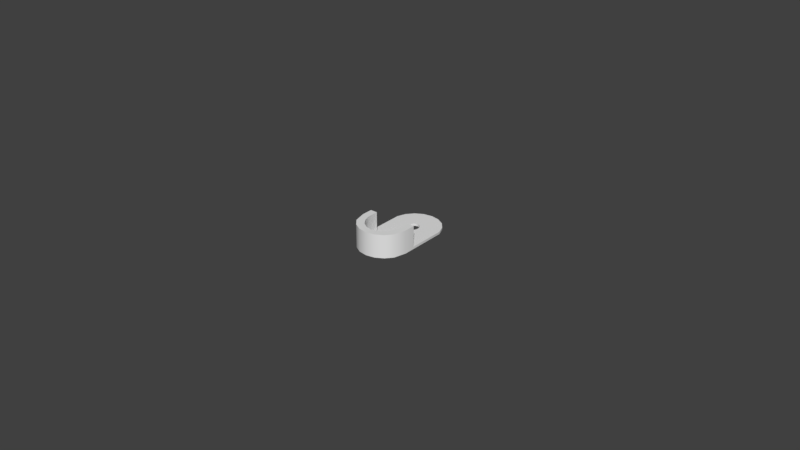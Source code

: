 # Source: Oval_Rod_Cup.blend  (saved by Blender 2.78.0; exported with 4.5.12 LTS)
import bpy
from mathutils import Matrix  # noqa: F401  (used for matrix-valued properties, if any)

bpy.ops.wm.read_factory_settings(use_empty=True)
scene = bpy.context.scene
scene.name = 'Scene'

# ---- collections
col_collection_1 = bpy.data.collections.new('Collection 1'); scene.collection.children.link(col_collection_1)

# ---- world
world_world = bpy.data.worlds.new('World'); scene.world = world_world
world_world.color = (0.05088, 0.05088, 0.05088)
world_world.use_sun_shadow = False
world_world.sun_shadow_jitter_overblur = 0.0
world_world.cycles.sampling_method = 'MANUAL'

# ---- meshes
me_circle_001 = bpy.data.meshes.new('Circle.001')
me_circle_001.from_pydata([(5.708e-06, 0.02055, 0.0), (-0.002792, 0.02006, 0.0), (-0.005252, 0.01864, 0.0), (-0.007078, 0.01646, 0.0), (-0.008049, 0.01379, 0.0), (-0.008049, -0.001721, 0.0), (-0.007078, -0.005641, 0.0), (-0.005252, -0.007817, 0.0), (-0.002792, -0.009238, 0.0), (5.707e-06, -0.009731, 0.0), (0.002803, -0.009238, 0.0), (0.005263, -0.007817, 0.0), (0.007089, -0.005641, 0.0), (0.008061, -0.001721, 0.0), (0.008061, 0.01379, 0.0), (0.007089, 0.01646, 0.0), (0.005263, 0.01864, 0.0), (0.002803, 0.02006, 0.0), (5.708e-06, 0.01829, 0.0), (-0.002014, 0.01787, 0.0), (-0.00379, 0.01666, 0.0), (-0.005108, 0.01481, 0.0), (-0.005809, 0.01254, 0.0), (-0.005809, -0.001721, 0.0), (-0.005108, -0.003992, 0.0), (-0.00379, -0.005843, 0.0), (-0.002014, -0.007052, 0.0), (5.707e-06, -0.007471, 0.0), (0.002025, -0.007052, 0.0), (0.003801, -0.005843, 0.0), (0.005119, -0.003992, 0.0), (0.005821, -0.001721, 0.0), (0.005821, 0.01254, 0.0), (0.005119, 0.01481, 0.0), (0.003801, 0.01666, 0.0), (0.002025, 0.01787, 0.0), (5.708e-06, 0.02055, 0.0007619), (-0.002792, 0.02006, 0.0007619), (-0.005252, 0.01864, 0.0007619), (-0.007078, 0.01646, 0.0007619), (-0.008049, 0.01379, 0.0007619), (-0.008049, -0.001721, 0.0007619), (-0.007078, -0.005641, 0.0007619), (-0.005252, -0.007817, 0.0007619), (-0.002792, -0.009238, 0.0007619), (5.707e-06, -0.009731, 0.0007619), (0.002803, -0.009238, 0.0007619), (0.005263, -0.007817, 0.0007619), (0.007089, -0.005641, 0.0007619), (0.008061, -0.001721, 0.0007619), (0.008061, 0.01379, 0.0007619), (0.007089, 0.01646, 0.0007619), (0.005263, 0.01864, 0.0007619), (0.002803, 0.02006, 0.0007619), (5.708e-06, 0.01829, 0.0007619), (-0.002014, 0.01787, 0.0007619), (-0.00379, 0.01666, 0.0007619), (-0.005108, 0.01481, 0.0007619), (-0.005809, 0.01254, 0.0007619), (-0.005809, -0.001721, 0.0007619), (-0.005108, -0.003992, 0.0007619), (-0.00379, -0.005843, 0.0007619), (-0.002014, -0.007052, 0.0007619), (5.707e-06, -0.007471, 0.0007619), (0.002025, -0.007052, 0.0007619), (0.003801, -0.005843, 0.0007619), (0.005119, -0.003992, 0.0007619), (0.005821, -0.001721, 0.0007619), (0.005821, 0.01254, 0.0007619), (0.005119, 0.01481, 0.0007619), (0.003801, 0.01666, 0.0007619), (0.002025, 0.01787, 0.0007619), (0.008061, 0.001817, 0.0), (0.005821, 0.001817, 0.0), (0.008061, 0.001817, 0.0007619), (0.005821, 0.001817, 0.0007619), (-0.008049, 0.001817, 0.0), (-0.005809, 0.001817, 0.0), (-0.008049, 0.001817, 0.0007619), (-0.005809, 0.001817, 0.0007619), (-0.007078, -0.005641, 0.007407), (-0.008049, -0.001721, 0.007407), (-0.005252, -0.007817, 0.007407), (-0.002792, -0.009238, 0.007407), (5.707e-06, -0.009731, 0.007407), (0.002803, -0.009238, 0.007407), (0.005263, -0.007817, 0.007407), (0.007089, -0.005641, 0.007407), (0.008061, -0.001721, 0.007407), (0.008061, 0.001817, 0.007407), (-0.005108, -0.003992, 0.007407), (-0.005809, -0.001721, 0.007407), (-0.00379, -0.005843, 0.007407), (-0.002014, -0.007052, 0.007407), (5.707e-06, -0.007471, 0.007407), (0.002025, -0.007052, 0.007407), (0.003801, -0.005843, 0.007407), (0.005119, -0.003992, 0.007407), (0.005821, -0.001721, 0.007407), (0.005821, 0.001817, 0.007407), (-0.008049, 0.001817, 0.007407), (-0.005809, 0.001817, 0.007407), (-0.0006337, 0.01348, 1.526e-05), (5.708e-06, 0.01362, 1.526e-05), (-0.001196, 0.0131, 1.526e-05), (-0.001613, 0.01251, 1.526e-05), (-0.001836, 0.0118, 1.526e-05), (-0.001836, 0.01152, 1.526e-05), (-0.001613, 0.01044, 1.526e-05), (-0.001836, 0.01116, 1.526e-05), (-0.001196, 0.009855, 1.526e-05), (-0.0006337, 0.009473, 1.526e-05), (5.708e-06, 0.00934, 1.526e-05), (0.0006452, 0.009473, 1.526e-05), (0.001207, 0.009855, 1.526e-05), (0.001625, 0.01044, 1.526e-05), (0.001847, 0.01116, 1.526e-05), (0.001847, 0.01152, 1.526e-05), (0.001625, 0.01251, 1.526e-05), (0.001847, 0.0118, 1.526e-05), (0.001207, 0.0131, 1.526e-05), (0.0006452, 0.01348, 1.526e-05), (-0.0006337, 0.01348, 0.0007467), (5.708e-06, 0.01362, 0.0007467), (-0.001196, 0.0131, 0.0007467), (-0.001613, 0.01251, 0.0007467), (-0.001836, 0.0118, 0.0007467), (-0.001836, 0.01152, 0.0007467), (-0.001613, 0.01044, 0.0007467), (-0.001836, 0.01116, 0.0007467), (-0.001196, 0.009855, 0.0007467), (-0.0006337, 0.009473, 0.0007467), (5.708e-06, 0.00934, 0.0007467), (0.0006452, 0.009473, 0.0007467), (0.001207, 0.009855, 0.0007467), (0.001625, 0.01044, 0.0007467), (0.001847, 0.01116, 0.0007467), (0.001847, 0.01152, 0.0007467), (0.001625, 0.01251, 0.0007467), (0.001847, 0.0118, 0.0007467), (0.001207, 0.0131, 0.0007467), (0.0006452, 0.01348, 0.0007467)], [], [(2, 20, 19, 1), (17, 35, 34, 16), (10, 28, 27, 9), (3, 21, 20, 2), (0, 18, 35, 17), (11, 29, 28, 10), (4, 22, 21, 3), (12, 30, 29, 11), (76, 77, 22, 4), (13, 31, 30, 12), (6, 24, 23, 5), (72, 73, 31, 13), (7, 25, 24, 6), (15, 33, 32, 14), (8, 26, 25, 7), (1, 19, 18, 0), (16, 34, 33, 15), (9, 27, 26, 8), (38, 37, 55, 56), (53, 52, 70, 71), (60, 61, 92, 90), (39, 38, 56, 57), (36, 53, 71, 54), (46, 45, 84, 85), (40, 39, 57, 58), (67, 75, 99, 98), (78, 40, 58, 79), (59, 60, 90, 91), (45, 44, 83, 84), (66, 67, 98, 97), (78, 79, 101, 100), (51, 50, 68, 69), (75, 74, 89, 99), (37, 36, 54, 55), (52, 51, 69, 70), (44, 43, 82, 83), (69, 68, 139, 138), (77, 23, 109, 107), (10, 9, 45, 46), (32, 33, 118, 119), (11, 10, 46, 47), (55, 54, 123, 122), (12, 11, 47, 48), (18, 19, 102, 103), (13, 12, 48, 49), (75, 67, 136, 137), (72, 13, 49, 74), (1, 0, 36, 37), (31, 73, 117, 116), (15, 14, 50, 51), (2, 1, 37, 38), (67, 66, 135, 136), (16, 15, 51, 52), (3, 2, 38, 39), (30, 31, 116, 115), (17, 16, 52, 53), (4, 3, 39, 40), (66, 65, 134, 135), (0, 17, 53, 36), (76, 4, 40, 78), (29, 30, 115, 114), (65, 64, 133, 134), (6, 5, 41, 42), (28, 29, 114, 113), (64, 63, 132, 133), (7, 6, 42, 43), (27, 28, 113, 112), (63, 62, 131, 132), (8, 7, 43, 44), (68, 75, 137, 139), (26, 27, 112, 111), (9, 8, 44, 45), (62, 61, 130, 131), (14, 72, 74, 50), (50, 74, 75, 68), (14, 32, 73, 72), (5, 76, 78, 41), (25, 26, 111, 110), (65, 66, 97, 96), (5, 23, 77, 76), (85, 84, 94, 95), (86, 85, 95, 96), (87, 86, 96, 97), (88, 87, 97, 98), (80, 81, 91, 90), (89, 88, 98, 99), (82, 80, 90, 92), (83, 82, 92, 93), (84, 83, 93, 94), (81, 100, 101, 91), (47, 46, 85, 86), (61, 62, 93, 92), (48, 47, 86, 87), (41, 78, 100, 81), (62, 63, 94, 93), (49, 48, 87, 88), (79, 59, 91, 101), (63, 64, 95, 94), (42, 41, 81, 80), (74, 49, 88, 89), (64, 65, 96, 95), (43, 42, 80, 82), (121, 103, 123, 141), (107, 109, 129, 127), (109, 108, 128, 129), (108, 110, 130, 128), (110, 111, 131, 130), (111, 112, 132, 131), (112, 113, 133, 132), (113, 114, 134, 133), (114, 115, 135, 134), (115, 116, 136, 135), (117, 119, 139, 137), (103, 102, 122, 123), (119, 118, 138, 139), (102, 104, 124, 122), (118, 120, 140, 138), (104, 105, 125, 124), (120, 121, 141, 140), (105, 106, 126, 125), (116, 117, 137, 136), (106, 107, 127, 126), (19, 20, 104, 102), (56, 55, 122, 124), (33, 34, 120, 118), (70, 69, 138, 140), (20, 21, 105, 104), (57, 56, 124, 125), (34, 35, 121, 120), (59, 79, 127, 129), (71, 70, 140, 141), (21, 22, 106, 105), (58, 57, 125, 126), (35, 18, 103, 121), (54, 71, 141, 123), (22, 77, 107, 106), (79, 58, 126, 127), (23, 24, 108, 109), (60, 59, 129, 128), (24, 25, 110, 108), (73, 32, 119, 117), (61, 60, 128, 130)])
me_circle_001.polygons.foreach_set('use_smooth', [True] * 142)
me_circle_001.use_remesh_preserve_volume = False
me_circle_001.use_remesh_preserve_attributes = False
me_circle_001.use_mirror_vertex_groups = False
me_circle_001.update()

# ---- objects
ob_oval_rod_cup = bpy.data.objects.new('Oval Rod Cup', me_circle_001)

# ---- transforms, parenting, visibility, modifiers, constraints
ob_oval_rod_cup.location = (0.0, 0.0, 0.0)
ob_oval_rod_cup.lineart.crease_threshold = 0.0
_m = ob_oval_rod_cup.modifiers.new('EdgeSplit', 'EDGE_SPLIT')

# ---- collection membership
col_collection_1.objects.link(ob_oval_rod_cup)

# ---- scene / render settings (as saved in the file)
scene.frame_start = 1; scene.frame_end = 250; scene.frame_set(1)
scene.render.engine = 'CYCLES'
scene.render.resolution_percentage = 50
scene.render.dither_intensity = 0.0
scene.cycles.use_denoising = False
scene.cycles.samples = 128
scene.cycles.sampling_pattern = 'TABULATED_SOBOL'
scene.cycles.light_sampling_threshold = 0.0
scene.cycles.use_adaptive_sampling = False
scene.cycles.use_light_tree = False
scene.cycles.caustics_reflective = False
scene.cycles.caustics_refractive = False
scene.cycles.blur_glossy = 0.0
scene.cycles.max_bounces = 6
scene.cycles.sample_clamp_direct = 1.0
scene.cycles.sample_clamp_indirect = 1.0
scene.view_settings.view_transform = 'Standard'
bpy.context.view_layer.update()

# ---- added for rendering (the .blend has no active camera and no usable light): camera, sun
cam_auto = bpy.data.cameras.new('AutoCamera')
cam_auto.lens = 50.0
cam_auto.sensor_width = 36.0
cam_auto.clip_end = 1000.0
ob_auto_camera = bpy.data.objects.new('AutoCamera', cam_auto)
scene.collection.objects.link(ob_auto_camera)
ob_auto_camera.location = (0.185051, -0.216645, 0.151739)
ob_auto_camera.rotation_euler = (1.09748, -7.21219e-08, 0.694738)
scene.camera = ob_auto_camera
light_auto_sun = bpy.data.lights.new('AutoSun', 'SUN')
light_auto_sun.energy = 3.0
light_auto_sun.angle = 0.0523599
ob_auto_sun = bpy.data.objects.new('AutoSun', light_auto_sun)
scene.collection.objects.link(ob_auto_sun)
ob_auto_sun.rotation_euler = (0.872665, 0.174533, 0.523599)
bpy.context.view_layer.update()
